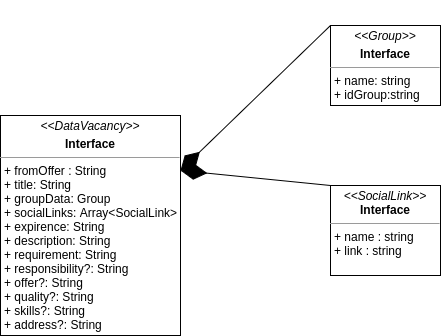

The diagram above was exported from draw.io. Its source (the exported page's mxGraphModel, read from the mxfile embedded in the PNG):
<mxGraphModel dx="1422" dy="719" grid="1" gridSize="10" guides="1" tooltips="1" connect="1" arrows="1" fold="1" page="1" pageScale="1" pageWidth="850" pageHeight="1100" math="0" shadow="0" extFonts="Permanent Marker^https://fonts.googleapis.com/css?family=Permanent+Marker">
  <root>
    <mxCell id="0" />
    <mxCell id="1" parent="0" />
    <mxCell id="noFq4ZLSHC58bqSci71q-1" value="&lt;p style=&quot;margin: 0px ; margin-top: 4px ; text-align: center&quot;&gt;&lt;i&gt;&amp;lt;&amp;lt;DataVacancy&lt;/i&gt;&lt;i&gt;&amp;gt;&amp;gt;&lt;/i&gt;&lt;/p&gt;&lt;p style=&quot;margin: 0px ; margin-top: 4px ; text-align: center&quot;&gt;&lt;b&gt;Interface&lt;/b&gt;&lt;/p&gt;&lt;hr size=&quot;1&quot;&gt;&lt;p style=&quot;margin: 0px ; margin-left: 4px&quot;&gt;+ fromOffer : String&lt;/p&gt;&lt;p style=&quot;margin: 0px ; margin-left: 4px&quot;&gt;+ title: String&lt;/p&gt;&lt;p style=&quot;margin: 0px ; margin-left: 4px&quot;&gt;+ groupData: Group&lt;/p&gt;&lt;p style=&quot;margin: 0px ; margin-left: 4px&quot;&gt;+ socialLinks: Array&amp;lt;SocialLink&amp;gt;&lt;/p&gt;&lt;p style=&quot;margin: 0px ; margin-left: 4px&quot;&gt;+ expirence: String&lt;/p&gt;&lt;p style=&quot;margin: 0px ; margin-left: 4px&quot;&gt;+ description: String&lt;/p&gt;&lt;p style=&quot;margin: 0px ; margin-left: 4px&quot;&gt;+ requirement: String&lt;/p&gt;&lt;p style=&quot;margin: 0px ; margin-left: 4px&quot;&gt;+ responsibility?: String&lt;/p&gt;&lt;p style=&quot;margin: 0px ; margin-left: 4px&quot;&gt;+ offer?: String&lt;/p&gt;&lt;p style=&quot;margin: 0px ; margin-left: 4px&quot;&gt;+ quality?: String&lt;/p&gt;&lt;p style=&quot;margin: 0px ; margin-left: 4px&quot;&gt;+ skills?: String&lt;/p&gt;&lt;p style=&quot;margin: 0px ; margin-left: 4px&quot;&gt;+ address?: String&lt;/p&gt;" style="verticalAlign=top;align=left;overflow=fill;fontSize=12;fontFamily=Helvetica;html=1;" parent="1" vertex="1">
      <mxGeometry x="140" y="130" width="180" height="220" as="geometry" />
    </mxCell>
    <mxCell id="noFq4ZLSHC58bqSci71q-2" value="&lt;p style=&quot;margin: 0px ; margin-top: 4px ; text-align: center&quot;&gt;&lt;i&gt;&amp;lt;&amp;lt;Group&lt;/i&gt;&lt;i&gt;&amp;gt;&amp;gt;&lt;/i&gt;&lt;/p&gt;&lt;p style=&quot;margin: 0px ; margin-top: 4px ; text-align: center&quot;&gt;&lt;b&gt;Interface&lt;/b&gt;&lt;/p&gt;&lt;hr size=&quot;1&quot;&gt;&lt;p style=&quot;margin: 0px ; margin-left: 4px&quot;&gt;+ name: string&lt;/p&gt;&lt;p style=&quot;margin: 0px ; margin-left: 4px&quot;&gt;+ idGroup:string&lt;/p&gt;" style="verticalAlign=top;align=left;overflow=fill;fontSize=12;fontFamily=Helvetica;html=1;" parent="1" vertex="1">
      <mxGeometry x="470" y="40" width="110" height="80" as="geometry" />
    </mxCell>
    <mxCell id="noFq4ZLSHC58bqSci71q-5" value="" style="endArrow=diamondThin;endFill=1;endSize=24;html=1;entryX=1;entryY=0.25;entryDx=0;entryDy=0;exitX=0;exitY=0;exitDx=0;exitDy=0;" parent="1" source="noFq4ZLSHC58bqSci71q-2" target="noFq4ZLSHC58bqSci71q-1" edge="1">
      <mxGeometry width="160" relative="1" as="geometry">
        <mxPoint x="330" y="360" as="sourcePoint" />
        <mxPoint x="490" y="360" as="targetPoint" />
      </mxGeometry>
    </mxCell>
    <mxCell id="noFq4ZLSHC58bqSci71q-6" value="&lt;p style=&quot;margin: 0px ; margin-top: 4px ; text-align: center&quot;&gt;&lt;i&gt;&amp;lt;&amp;lt;SocialLink&amp;gt;&amp;gt;&lt;/i&gt;&lt;br&gt;&lt;b&gt;Interface&lt;/b&gt;&lt;/p&gt;&lt;hr size=&quot;1&quot;&gt;&lt;p style=&quot;margin: 0px ; margin-left: 4px&quot;&gt;+ name : string&lt;/p&gt;&lt;p style=&quot;margin: 0px ; margin-left: 4px&quot;&gt;+ link : string&lt;/p&gt;" style="verticalAlign=top;align=left;overflow=fill;fontSize=12;fontFamily=Helvetica;html=1;" parent="1" vertex="1">
      <mxGeometry x="470" y="200" width="110" height="90" as="geometry" />
    </mxCell>
    <mxCell id="noFq4ZLSHC58bqSci71q-7" value="" style="endArrow=diamondThin;endFill=1;endSize=24;html=1;entryX=1;entryY=0.25;entryDx=0;entryDy=0;exitX=0;exitY=0;exitDx=0;exitDy=0;" parent="1" source="noFq4ZLSHC58bqSci71q-6" target="noFq4ZLSHC58bqSci71q-1" edge="1">
      <mxGeometry width="160" relative="1" as="geometry">
        <mxPoint x="250" y="400" as="sourcePoint" />
        <mxPoint x="420" y="230" as="targetPoint" />
      </mxGeometry>
    </mxCell>
  </root>
</mxGraphModel>